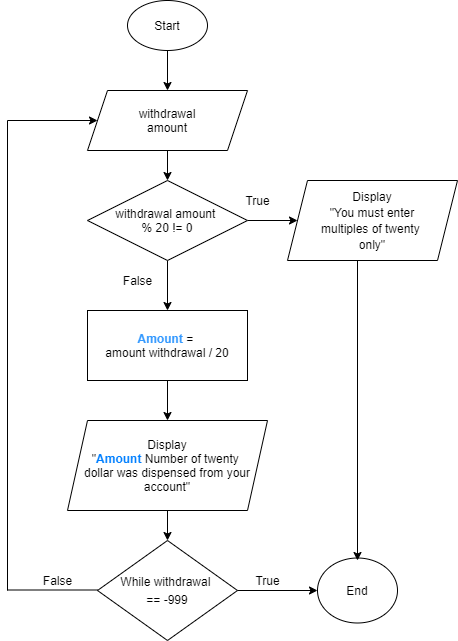

The diagram above was exported from draw.io. Its source (the exported page's mxGraphModel, read from the mxfile embedded in the PNG):
<mxGraphModel dx="744" dy="422" grid="1" gridSize="10" guides="1" tooltips="1" connect="1" arrows="1" fold="1" page="1" pageScale="1" pageWidth="850" pageHeight="1400" math="0" shadow="0">
  <root>
    <mxCell id="0" />
    <mxCell id="1" parent="0" />
    <mxCell id="BBPEJV-_AUW0COoXB28--3" value="" style="edgeStyle=orthogonalEdgeStyle;rounded=0;orthogonalLoop=1;jettySize=auto;html=1;" edge="1" parent="1" source="BBPEJV-_AUW0COoXB28--1" target="BBPEJV-_AUW0COoXB28--2">
      <mxGeometry relative="1" as="geometry" />
    </mxCell>
    <mxCell id="BBPEJV-_AUW0COoXB28--1" value="Start" style="ellipse;whiteSpace=wrap;html=1;" vertex="1" parent="1">
      <mxGeometry x="240" y="40" width="80" height="50" as="geometry" />
    </mxCell>
    <mxCell id="BBPEJV-_AUW0COoXB28--5" value="" style="edgeStyle=orthogonalEdgeStyle;rounded=0;orthogonalLoop=1;jettySize=auto;html=1;" edge="1" parent="1" source="BBPEJV-_AUW0COoXB28--2" target="BBPEJV-_AUW0COoXB28--4">
      <mxGeometry relative="1" as="geometry" />
    </mxCell>
    <mxCell id="BBPEJV-_AUW0COoXB28--2" value="withdrawal&lt;br&gt;amount" style="shape=parallelogram;perimeter=parallelogramPerimeter;whiteSpace=wrap;html=1;fixedSize=1;" vertex="1" parent="1">
      <mxGeometry x="200" y="130" width="160" height="60" as="geometry" />
    </mxCell>
    <mxCell id="BBPEJV-_AUW0COoXB28--7" value="" style="edgeStyle=orthogonalEdgeStyle;rounded=0;orthogonalLoop=1;jettySize=auto;html=1;" edge="1" parent="1" source="BBPEJV-_AUW0COoXB28--4" target="BBPEJV-_AUW0COoXB28--6">
      <mxGeometry relative="1" as="geometry" />
    </mxCell>
    <mxCell id="BBPEJV-_AUW0COoXB28--9" value="" style="edgeStyle=orthogonalEdgeStyle;rounded=0;orthogonalLoop=1;jettySize=auto;html=1;" edge="1" parent="1" source="BBPEJV-_AUW0COoXB28--4" target="BBPEJV-_AUW0COoXB28--8">
      <mxGeometry relative="1" as="geometry" />
    </mxCell>
    <mxCell id="BBPEJV-_AUW0COoXB28--4" value="withdrawal amount &lt;br&gt;% 20 != 0" style="rhombus;whiteSpace=wrap;html=1;" vertex="1" parent="1">
      <mxGeometry x="200" y="220" width="160" height="80" as="geometry" />
    </mxCell>
    <mxCell id="BBPEJV-_AUW0COoXB28--6" value="&lt;p style=&quot;line-height: 140%&quot;&gt;Display&lt;br&gt;&quot;You must enter&lt;br&gt;multiples of twenty &lt;br&gt;only&quot;&lt;br&gt;&lt;/p&gt;" style="shape=parallelogram;perimeter=parallelogramPerimeter;whiteSpace=wrap;html=1;fixedSize=1;" vertex="1" parent="1">
      <mxGeometry x="400" y="220" width="170" height="80" as="geometry" />
    </mxCell>
    <mxCell id="BBPEJV-_AUW0COoXB28--13" value="" style="edgeStyle=orthogonalEdgeStyle;rounded=0;orthogonalLoop=1;jettySize=auto;html=1;" edge="1" parent="1" source="BBPEJV-_AUW0COoXB28--8">
      <mxGeometry relative="1" as="geometry">
        <mxPoint x="280" y="460" as="targetPoint" />
      </mxGeometry>
    </mxCell>
    <mxCell id="BBPEJV-_AUW0COoXB28--8" value="&lt;b&gt;&lt;font color=&quot;#3399ff&quot;&gt;Amount &lt;/font&gt;&lt;/b&gt;= &lt;br&gt;amount withdrawal / 20" style="whiteSpace=wrap;html=1;" vertex="1" parent="1">
      <mxGeometry x="200" y="350" width="160" height="70" as="geometry" />
    </mxCell>
    <mxCell id="BBPEJV-_AUW0COoXB28--10" value="True" style="text;html=1;align=center;verticalAlign=middle;resizable=0;points=[];autosize=1;strokeColor=none;fillColor=none;" vertex="1" parent="1">
      <mxGeometry x="350" y="230" width="40" height="20" as="geometry" />
    </mxCell>
    <mxCell id="BBPEJV-_AUW0COoXB28--11" value="False" style="text;html=1;align=center;verticalAlign=middle;resizable=0;points=[];autosize=1;strokeColor=none;fillColor=none;" vertex="1" parent="1">
      <mxGeometry x="230" y="310" width="40" height="20" as="geometry" />
    </mxCell>
    <mxCell id="BBPEJV-_AUW0COoXB28--12" value="&lt;p style=&quot;line-height: 150%&quot;&gt;While withdrawal &lt;br&gt;== -999&lt;/p&gt;" style="rhombus;whiteSpace=wrap;html=1;" vertex="1" parent="1">
      <mxGeometry x="210" y="580" width="140" height="100" as="geometry" />
    </mxCell>
    <mxCell id="BBPEJV-_AUW0COoXB28--14" value="" style="endArrow=none;html=1;" edge="1" parent="1">
      <mxGeometry width="50" height="50" relative="1" as="geometry">
        <mxPoint x="120" y="629.5" as="sourcePoint" />
        <mxPoint x="210" y="629.5" as="targetPoint" />
      </mxGeometry>
    </mxCell>
    <mxCell id="BBPEJV-_AUW0COoXB28--15" value="" style="endArrow=none;html=1;" edge="1" parent="1">
      <mxGeometry width="50" height="50" relative="1" as="geometry">
        <mxPoint x="120" y="630" as="sourcePoint" />
        <mxPoint x="120" y="160" as="targetPoint" />
      </mxGeometry>
    </mxCell>
    <mxCell id="BBPEJV-_AUW0COoXB28--16" value="" style="endArrow=classic;html=1;entryX=0;entryY=0.5;entryDx=0;entryDy=0;" edge="1" parent="1" target="BBPEJV-_AUW0COoXB28--2">
      <mxGeometry width="50" height="50" relative="1" as="geometry">
        <mxPoint x="120" y="160" as="sourcePoint" />
        <mxPoint x="410" y="170" as="targetPoint" />
      </mxGeometry>
    </mxCell>
    <mxCell id="BBPEJV-_AUW0COoXB28--17" value="False" style="text;html=1;align=center;verticalAlign=middle;resizable=0;points=[];autosize=1;strokeColor=none;fillColor=none;" vertex="1" parent="1">
      <mxGeometry x="150" y="610" width="40" height="20" as="geometry" />
    </mxCell>
    <mxCell id="BBPEJV-_AUW0COoXB28--26" value="" style="edgeStyle=orthogonalEdgeStyle;rounded=0;orthogonalLoop=1;jettySize=auto;html=1;" edge="1" parent="1" source="BBPEJV-_AUW0COoXB28--19" target="BBPEJV-_AUW0COoXB28--12">
      <mxGeometry relative="1" as="geometry" />
    </mxCell>
    <mxCell id="BBPEJV-_AUW0COoXB28--19" value="Display&lt;br&gt;&quot;&lt;font color=&quot;#007fff&quot;&gt;&lt;b&gt;Amount&lt;/b&gt; &lt;/font&gt;Number of twenty &lt;br&gt;dollar was dispensed from your&lt;br&gt;account&quot;" style="shape=parallelogram;perimeter=parallelogramPerimeter;whiteSpace=wrap;html=1;fixedSize=1;" vertex="1" parent="1">
      <mxGeometry x="180" y="460" width="200" height="90" as="geometry" />
    </mxCell>
    <mxCell id="BBPEJV-_AUW0COoXB28--21" value="" style="endArrow=classic;html=1;exitX=1;exitY=0.5;exitDx=0;exitDy=0;entryX=0;entryY=0.5;entryDx=0;entryDy=0;" edge="1" parent="1" source="BBPEJV-_AUW0COoXB28--12" target="BBPEJV-_AUW0COoXB28--22">
      <mxGeometry width="50" height="50" relative="1" as="geometry">
        <mxPoint x="360" y="630" as="sourcePoint" />
        <mxPoint x="410" y="630" as="targetPoint" />
      </mxGeometry>
    </mxCell>
    <mxCell id="BBPEJV-_AUW0COoXB28--22" value="End" style="ellipse;whiteSpace=wrap;html=1;" vertex="1" parent="1">
      <mxGeometry x="430" y="597.5" width="80" height="65" as="geometry" />
    </mxCell>
    <mxCell id="BBPEJV-_AUW0COoXB28--23" value="" style="endArrow=classic;html=1;" edge="1" parent="1">
      <mxGeometry width="50" height="50" relative="1" as="geometry">
        <mxPoint x="470" y="300" as="sourcePoint" />
        <mxPoint x="470" y="600" as="targetPoint" />
      </mxGeometry>
    </mxCell>
    <mxCell id="BBPEJV-_AUW0COoXB28--25" value="True" style="text;html=1;align=center;verticalAlign=middle;resizable=0;points=[];autosize=1;strokeColor=none;fillColor=none;" vertex="1" parent="1">
      <mxGeometry x="360" y="610" width="40" height="20" as="geometry" />
    </mxCell>
  </root>
</mxGraphModel>